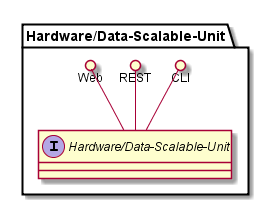

The diagram above was rendered by PlantUML. Its source (embedded in the PNG):
@startuml

package "Hardware/Data-Scalable-Unit" {
    interface "Hardware/Data-Scalable-Unit" {

    }
    CLI ()-- "Hardware/Data-Scalable-Unit"
    REST ()-- "Hardware/Data-Scalable-Unit"
    Web ()-- "Hardware/Data-Scalable-Unit"

}


@enduml